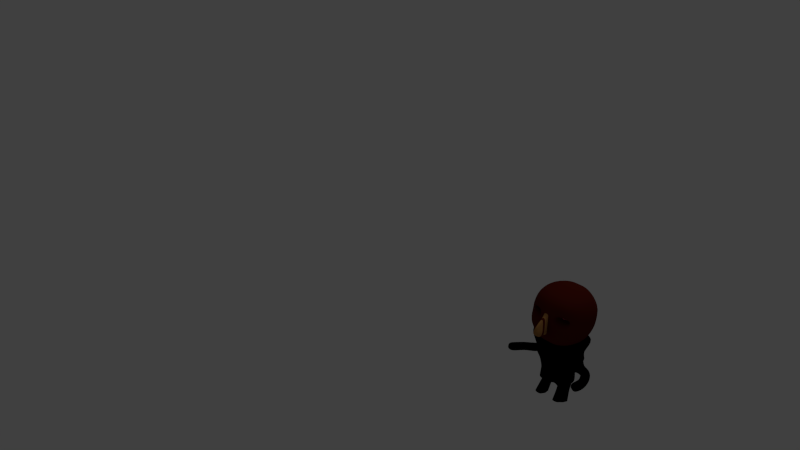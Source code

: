 # Source: AB_animate2.blend  (saved by Blender 2.58.0; exported with 4.5.12 LTS)
import bpy
from mathutils import Matrix  # noqa: F401  (used for matrix-valued properties, if any)

bpy.ops.wm.read_factory_settings(use_empty=True)
scene = bpy.context.scene
scene.name = 'Scene'

# ---- collections
col_collection_1 = bpy.data.collections.new('Collection 1'); scene.collection.children.link(col_collection_1)

# ---- materials (node trees are filled in below, after node groups)
mat_material_001 = bpy.data.materials.new('Material.001')
mat_material_001.alpha_threshold = 0.0
mat_material_001.use_transparent_shadow = False
mat_material_001.diffuse_color = (0.0, 0.0, 0.0, 1.0)
mat_material_001.roughness = 0.5
mat_material_001.line_color = (0.0, 0.0, 0.0, 1.0)
mat_red = bpy.data.materials.new('Red')
mat_red.alpha_threshold = 0.0
mat_red.use_transparent_shadow = False
mat_red.diffuse_color = (0.8, 0.1212, 0.2132, 1.0)
mat_red.roughness = 0.5
mat_red.line_color = (0.0, 0.0, 0.0, 1.0)
mat_material = bpy.data.materials.new('Material')
mat_material.alpha_threshold = 0.0
mat_material.use_transparent_shadow = False
mat_material.roughness = 0.5
mat_material.line_color = (0.0, 0.0, 0.0, 1.0)
mat_brown = bpy.data.materials.new('brown')
mat_brown.alpha_threshold = 0.0
mat_brown.use_transparent_shadow = False
mat_brown.diffuse_color = (0.3931, 0.1858, 0.05725, 1.0)
mat_brown.roughness = 0.5
mat_brown.line_color = (0.0, 0.0, 0.0, 1.0)
mat_black = bpy.data.materials.new('bLACK')
mat_black.alpha_threshold = 0.0
mat_black.use_transparent_shadow = False
mat_black.diffuse_color = (0.09083, 0.009337, 0.004708, 1.0)
mat_black.roughness = 0.5
mat_black.line_color = (0.0, 0.0, 0.0, 1.0)
mat_red_1 = bpy.data.materials.new('RED')
mat_red_1.alpha_threshold = 0.0
mat_red_1.use_transparent_shadow = False
mat_red_1.diffuse_color = (0.8, 0.009514, 0.05028, 1.0)
mat_red_1.roughness = 0.5
mat_red_1.line_color = (0.0, 0.0, 0.0, 1.0)

# ---- material node trees

# ---- world
world_world = bpy.data.worlds.new('World'); scene.world = world_world
world_world.color = (0.05088, 0.05088, 0.05088)
world_world.use_sun_shadow = False
world_world.sun_shadow_jitter_overblur = 0.0
world_world.cycles.sampling_method = 'MANUAL'
world_world.cycles.sample_map_resolution = 256

# ---- cameras
cam_camera = bpy.data.cameras.new('Camera')
cam_camera.clip_end = 100.0
cam_camera.lens = 35.0
cam_camera.ortho_scale = 7.314
cam_camera.dof.focus_distance = 0.0
cam_camera.dof.aperture_fstop = 128.0

# ---- lights
light_lamp = bpy.data.lights.new('Lamp', 'POINT')
light_lamp.transmission_factor = 0.0
light_lamp.cutoff_distance = 30.0
light_lamp.energy = 100.0
light_lamp.shadow_buffer_clip_start = 1.001
light_lamp.shadow_soft_size = 1.0
light_lamp.shadow_maximum_resolution = 0.006
light_lamp.use_absolute_resolution = True
light_lamp.cycles.use_multiple_importance_sampling = False

# ---- meshes
me_cube_002 = bpy.data.meshes.new('Cube.002')
me_cube_002.from_pydata([(0.5895, 0.6162, -0.8135), (0.5895, -0.6162, -0.8135), (1.207, 1.0, 0.8135), (1.207, -1.0, 0.8135), (0.1965, -0.6162, -0.8135), (0.1965, 0.6162, -0.8135), (0.4023, -1.0, 0.8135), (0.4023, 1.0, 0.8135), (0.4376, -0.6392, -0.2136), (0.7145, -0.6392, 0.1842), (0.4408, 0.6392, -0.1876), (0.7145, 0.6392, 0.1842), (0.1817, -1.066, -0.3333), (0.3309, -1.066, 0.41), (0.2651, 1.0, -0.3333), (0.3337, 1.0, 0.3333), (0.9466, -0.4766, 0.09157), (0.9466, 0.4766, 0.09157), (0.7401, -0.4766, -0.205), (0.7425, 0.4766, -0.1856), (8.941e-08, -1.0, -0.8135), (2.682e-07, 1.0, -0.8135), (-4.47e-07, -1.0, 0.8135), (5.364e-07, 1.0, 0.8135), (-0.1562, -1.066, 0.41), (-0.08341, -1.066, -0.3333), (2.384e-07, 1.0, -0.3333), (3.278e-07, 1.0, 0.3333), (0.09826, -1.0, -0.8135), (0.09826, 1.0, -0.8135), (0.2011, -1.0, 0.8135), (0.2011, 1.0, 0.8135), (0.08737, -1.066, 0.41), (0.04914, -1.066, -0.3333), (0.1325, 1.0, -0.3333), (0.1668, 1.0, 0.3333), (0.5761, -0.6392, -0.01471), (0.5777, 0.6392, -0.0017), (0.2809, -1.066, -0.07663), (0.2994, 1.0, 2.98e-08), (0.8445, 0.4766, -0.04702), (0.8434, -0.4766, -0.05672), (-0.1562, -1.066, -0.07663), (2.831e-07, 1.0, 2.98e-08), (0.1497, 1.0, 2.98e-08), (0.01207, -1.081, -0.1207), (-0.01428, -1.081, -0.02775), (-0.01428, -1.081, 0.1485), (0.1621, -1.081, 0.1485), (0.144, -1.081, -0.02775), (0.1081, -1.081, -0.1207), (0.06007, -1.081, -0.1207), (0.07392, -1.081, 0.1485), (0.06486, -1.081, -0.02775), (0.1965, -0.6162, -0.8952), (0.1965, 0.6162, -0.8952), (0.5895, 0.6162, -0.8952), (0.5895, -0.6162, -0.8952), (0.5895, 0.002895, -0.8135), (1.207, 0.004697, 0.8135), (0.1965, 0.002895, -0.8135), (0.4023, 0.004697, 0.8135), (0.4392, 0.003003, -0.2005), (0.7145, 0.003003, 0.1842), (0.9466, 0.002238, 0.09157), (0.7413, 0.002238, -0.1953), (1.792e-07, 0.004698, -0.8135), (4.701e-08, 0.004698, 0.8135), (0.09826, 0.004698, -0.8135), (0.2011, 0.004698, 0.8135), (0.8439, 0.002238, -0.05184), (0.1965, 0.002895, -0.8952), (0.5895, 0.002895, -0.8952)], [], [(6, 13, 9, 3), (12, 4, 1, 8), (10, 0, 5, 14), (15, 7, 2, 11), (24, 32, 30, 22), (32, 13, 6, 30), (20, 28, 33, 25), (28, 4, 12, 33), (26, 34, 29, 21), (34, 14, 5, 29), (23, 31, 35, 27), (31, 7, 15, 35), (13, 38, 36, 9), (38, 12, 8, 36), (14, 39, 37, 10), (39, 15, 11, 37), (10, 37, 40, 19), (37, 11, 17, 40), (9, 36, 41, 16), (36, 8, 18, 41), (35, 44, 43, 27), (44, 34, 26, 43), (15, 39, 44, 35), (39, 14, 34, 44), (42, 25, 45, 46), (24, 42, 46, 47), (38, 13, 48, 49), (12, 38, 49, 50), (25, 33, 51, 45), (33, 12, 50, 51), (32, 24, 47, 52), (13, 32, 52, 48), (49, 48, 52, 53), (50, 49, 53, 51), (53, 52, 47, 46), (51, 53, 46, 45), (5, 0, 56, 55), (1, 4, 54, 57), (7, 61, 59, 2), (61, 6, 3, 59), (58, 0, 10, 62), (62, 8, 1, 58), (2, 59, 63, 11), (59, 3, 9, 63), (11, 63, 64, 17), (63, 9, 16, 64), (8, 62, 65, 18), (62, 10, 19, 65), (28, 68, 60, 4), (68, 29, 5, 60), (20, 66, 68, 28), (66, 21, 29, 68), (31, 69, 61, 7), (69, 30, 6, 61), (23, 67, 69, 31), (67, 22, 30, 69), (40, 70, 65, 19), (70, 41, 18, 65), (17, 64, 70, 40), (64, 16, 41, 70), (4, 60, 71, 54), (60, 5, 55, 71), (0, 58, 72, 56), (58, 1, 57, 72), (56, 72, 71, 55), (72, 57, 54, 71)])
me_cube_002.materials.append(mat_material_001)
me_cube_002.use_remesh_preserve_volume = False
me_cube_002.use_remesh_preserve_attributes = False
me_cube_002.use_mirror_vertex_groups = False
me_cube_002.update()
me_cube_005 = bpy.data.meshes.new('Cube.005')
me_cube_005.from_pydata([(1.279, 2.078, 0.9796), (1.279, -1.886, 0.9796), (-2.649, -1.886, 0.9796), (-2.649, 2.078, 0.9796), (4.382, 0.09628, 0.9796), (-0.6803, -2.318, 0.9796), (-5.742, 0.09628, 0.9796), (-0.6803, 2.511, 0.9796), (-1.691, -2.259, 0.9796), (-1.691, 2.452, 0.9796), (0.2967, -2.268, 0.9796), (0.2967, 2.461, 0.9796), (3.692, -0.8946, 0.9796), (-5.052, -0.8946, 0.9796), (3.692, 1.087, 0.9796), (-5.052, 1.087, 0.9796), (-5.742, 0.09628, 2.541), (-5.052, 1.087, 2.541), (-4.362, 2.078, 2.541), (4.382, 0.09628, 2.541), (3.692, 1.087, 2.541), (3.002, 2.078, 2.541), (-5.052, -0.8946, 2.541), (-4.362, -1.886, 2.541), (3.692, -0.8946, 2.541), (3.002, -1.886, 2.541), (-0.6803, 2.511, 2.541), (1.161, 2.461, 2.541), (-0.6803, -2.318, 2.541), (1.161, -2.268, 2.541), (-2.565, 2.452, 2.541), (-2.565, -2.259, 2.541), (-0.6803, 1.303, 2.541), (-0.6803, 0.09628, 2.541), (1.851, 0.09628, 2.541), (1.506, 1.279, 2.541), (-3.272, 0.09628, 2.541), (-2.918, 1.274, 2.541), (-0.6803, -1.111, 2.541), (1.506, -1.086, 2.541), (-2.918, -1.081, 2.541), (-5.738, 0.02803, 0.09214), (-5.048, 1.019, 0.09214), (-2.645, 2.01, 0.09214), (4.386, 0.02803, 0.09214), (3.696, 1.019, 0.09214), (1.283, 2.01, 0.09214), (-5.048, -0.9629, 0.09214), (-2.645, -1.954, 0.09214), (3.696, -0.9629, 0.09214), (1.283, -1.954, 0.09214), (-0.6759, 2.442, 0.09214), (0.3011, 2.392, 0.09214), (-0.6759, -2.386, 0.09214), (0.3011, -2.336, 0.09214), (-1.686, 2.383, 0.09214), (-1.686, -2.327, 0.09214), (-1.648, -2.315, -0.7953), (-2.573, -1.954, -0.7953), (-0.6717, -2.372, -0.7953), (-1.648, 2.235, -0.7953), (-2.573, 1.874, -0.7953), (-0.6717, 2.292, -0.7953), (0.272, -2.324, -0.7953), (1.22, -1.954, -0.7953), (1.22, 1.874, -0.7953), (0.272, 2.244, -0.7953), (3.551, -0.9973, -0.7953), (4.218, -0.04023, -0.7953), (-4.895, -0.9973, -0.7953), (-5.561, -0.04022, -0.7953), (3.551, 0.9169, -0.7953), (-4.895, 0.9169, -0.7953), (-4.289, 0.7755, -1.082), (-4.871, -0.06086, -1.082), (-2.261, 1.612, -1.082), (3.091, 0.7755, -1.082), (3.673, -0.06087, -1.082), (1.054, 1.612, -1.082), (-4.289, -0.8972, -1.082), (-2.261, -1.734, -1.082), (3.091, -0.8972, -1.082), (1.054, -1.734, -1.082), (-0.5989, 1.977, -1.082), (0.2257, 1.935, -1.082), (0.2257, -2.056, -1.082), (-0.5989, -2.099, -1.082), (-1.452, 1.927, -1.082), (-1.452, -2.049, -1.082), (-0.9468, -0.8909, -1.368), (-1.276, -0.7628, -1.368), (-0.6002, -0.9112, -1.368), (-0.9468, 0.7252, -1.368), (-1.276, 0.597, -1.368), (-0.6002, 0.7454, -1.368), (-0.2651, -0.8941, -1.368), (0.07183, -0.7628, -1.368), (0.07183, 0.597, -1.368), (-0.2651, 0.7283, -1.368), (0.8997, -0.4228, -1.368), (1.136, -0.08288, -1.368), (-2.1, -0.4228, -1.368), (-2.337, -0.08288, -1.368), (0.8997, 0.2571, -1.368), (-2.1, 0.2571, -1.368), (-1.295, -0.2222, -1.381), (-1.192, -0.07476, -1.381), (-0.8343, 0.0727, -1.381), (0.212, -0.2222, -1.381), (0.1093, -0.07476, -1.381), (-0.2497, 0.0727, -1.381), (-1.192, -0.3697, -1.381), (-0.8343, -0.5171, -1.381), (0.1093, -0.3697, -1.381), (-0.2497, -0.5171, -1.381), (-0.5413, 0.1371, -1.381), (-0.3959, 0.1296, -1.381), (-0.3959, -0.5741, -1.381), (-0.5413, -0.5815, -1.381), (-0.6916, 0.1283, -1.381), (-0.6916, -0.5727, -1.381)], [], [(15, 6, 16, 17), (3, 15, 17, 18), (4, 14, 20, 19), (14, 0, 21, 20), (6, 13, 22, 16), (13, 2, 23, 22), (12, 4, 19, 24), (1, 12, 24, 25), (11, 7, 26, 27), (0, 11, 27, 21), (5, 10, 29, 28), (10, 1, 25, 29), (7, 9, 30, 26), (9, 3, 18, 30), (8, 5, 28, 31), (2, 8, 31, 23), (32, 33, 34, 35), (26, 32, 35, 27), (35, 34, 19, 20), (27, 35, 20, 21), (17, 16, 36, 37), (18, 17, 37, 30), (37, 36, 33, 32), (30, 37, 32, 26), (38, 28, 29, 39), (33, 38, 39, 34), (39, 29, 25, 24), (34, 39, 24, 19), (22, 23, 31, 40), (16, 22, 40, 36), (40, 31, 28, 38), (36, 40, 38, 33), (6, 15, 42, 41), (15, 3, 43, 42), (14, 4, 44, 45), (0, 14, 45, 46), (13, 6, 41, 47), (2, 13, 47, 48), (4, 12, 49, 44), (12, 1, 50, 49), (7, 11, 52, 51), (11, 0, 46, 52), (10, 5, 53, 54), (1, 10, 54, 50), (9, 7, 51, 55), (3, 9, 55, 43), (5, 8, 56, 53), (8, 2, 48, 56), (56, 48, 58, 57), (53, 56, 57, 59), (43, 55, 60, 61), (55, 51, 62, 60), (50, 54, 63, 64), (54, 53, 59, 63), (52, 46, 65, 66), (51, 52, 66, 62), (49, 50, 64, 67), (44, 49, 67, 68), (48, 47, 69, 58), (47, 41, 70, 69), (46, 45, 71, 65), (45, 44, 68, 71), (42, 43, 61, 72), (41, 42, 72, 70), (70, 72, 73, 74), (72, 61, 75, 73), (71, 68, 77, 76), (65, 71, 76, 78), (69, 70, 74, 79), (58, 69, 79, 80), (68, 67, 81, 77), (67, 64, 82, 81), (62, 66, 84, 83), (66, 65, 78, 84), (63, 59, 86, 85), (64, 63, 85, 82), (60, 62, 83, 87), (61, 60, 87, 75), (59, 57, 88, 86), (57, 58, 80, 88), (88, 80, 90, 89), (86, 88, 89, 91), (75, 87, 92, 93), (87, 83, 94, 92), (82, 85, 95, 96), (85, 86, 91, 95), (84, 78, 97, 98), (83, 84, 98, 94), (81, 82, 96, 99), (77, 81, 99, 100), (80, 79, 101, 90), (79, 74, 102, 101), (78, 76, 103, 97), (76, 77, 100, 103), (73, 75, 93, 104), (74, 73, 104, 102), (102, 104, 106, 105), (104, 93, 107, 106), (103, 100, 108, 109), (97, 103, 109, 110), (101, 102, 105, 111), (90, 101, 111, 112), (100, 99, 113, 108), (99, 96, 114, 113), (94, 98, 116, 115), (98, 97, 110, 116), (95, 91, 118, 117), (96, 95, 117, 114), (92, 94, 115, 119), (93, 92, 119, 107), (91, 89, 120, 118), (89, 90, 112, 120)])
me_cube_005.materials.append(mat_material_001)
me_cube_005.use_remesh_preserve_volume = False
me_cube_005.use_remesh_preserve_attributes = False
me_cube_005.use_mirror_vertex_groups = False
me_cube_005.update()
me_cube_007 = bpy.data.meshes.new('Cube.007')
me_cube_007.from_pydata([(2.043, 2.232, 1.007), (2.043, -1.732, 1.007), (-1.885, -1.732, 1.007), (-1.885, 2.232, 1.007), (5.146, 0.2497, 1.007), (0.08415, -2.165, 1.007), (-4.978, 0.2497, 1.007), (0.08415, 2.664, 1.007), (-0.9262, -2.106, 1.007), (-0.9262, 2.605, 1.007), (1.061, -2.115, 1.007), (1.061, 2.614, 1.007), (4.456, -0.7412, 1.007), (-4.288, -0.7412, 1.007), (4.456, 1.241, 1.007), (-4.288, 1.241, 1.007), (-4.978, 0.2497, 2.568), (-4.288, 1.241, 2.568), (-3.598, 2.232, 2.568), (5.146, 0.2497, 2.568), (4.456, 1.241, 2.568), (3.766, 2.232, 2.568), (-4.288, -0.7412, 2.568), (-3.598, -1.732, 2.568), (4.456, -0.7412, 2.568), (3.766, -1.732, 2.568), (0.08415, 2.664, 2.568), (1.925, 2.614, 2.568), (0.08415, -2.165, 2.568), (1.925, -2.115, 2.568), (-1.801, 2.605, 2.568), (-1.801, -2.106, 2.568), (0.08415, 1.457, 2.568), (0.08415, 0.2497, 2.568), (2.615, 0.2497, 2.568), (2.27, 1.432, 2.568), (-2.507, 0.2497, 2.568), (-2.154, 1.427, 2.568), (0.08415, -0.9575, 2.568), (2.27, -0.9325, 2.568), (-2.154, -0.9279, 2.568), (-4.974, 0.1815, 0.1192), (-4.283, 1.172, 0.1192), (-1.88, 2.163, 0.1192), (5.151, 0.1815, 0.1192), (4.46, 1.172, 0.1192), (2.047, 2.163, 0.1192), (-4.283, -0.8094, 0.1192), (-1.88, -1.8, 0.1192), (4.46, -0.8094, 0.1192), (2.047, -1.8, 0.1192), (0.08853, 2.596, 0.1192), (1.066, 2.546, 0.1192), (0.08852, -2.233, 0.1192), (1.066, -2.183, 0.1192), (-0.9218, 2.537, 0.1192), (-0.9218, -2.174, 0.1192), (-0.8831, -2.162, -0.7683), (-1.809, -1.801, -0.7683), (0.09271, -2.219, -0.7683), (-0.8831, 2.388, -0.7683), (-1.809, 2.027, -0.7683), (0.09272, 2.445, -0.7683), (1.036, -2.171, -0.7683), (1.985, -1.801, -0.7683), (1.985, 2.027, -0.7683), (1.036, 2.397, -0.7683), (4.316, -0.8439, -0.7683), (4.982, 0.1132, -0.7683), (-4.13, -0.8439, -0.7683), (-4.797, 0.1132, -0.7683), (4.316, 1.07, -0.7683), (-4.13, 1.07, -0.7683), (-3.524, 0.9289, -1.055), (-4.107, 0.09258, -1.055), (-1.496, 1.765, -1.055), (3.855, 0.9289, -1.055), (4.438, 0.09258, -1.055), (1.819, 1.765, -1.055), (-3.524, -0.7438, -1.055), (-1.496, -1.58, -1.055), (3.855, -0.7438, -1.055), (1.819, -1.58, -1.055), (0.1655, 2.13, -1.055), (0.9901, 2.088, -1.055), (0.9901, -1.903, -1.055), (0.1655, -1.945, -1.055), (-0.6872, 2.081, -1.055), (-0.6872, -1.895, -1.055), (-0.1824, -0.7375, -1.341), (-0.5113, -0.6093, -1.341), (0.1642, -0.7578, -1.341), (-0.1824, 0.8786, -1.341), (-0.5113, 0.7505, -1.341), (0.1642, 0.8989, -1.341), (0.4994, -0.7406, -1.341), (0.8362, -0.6093, -1.341), (0.8362, 0.7505, -1.341), (0.4994, 0.8817, -1.341), (1.664, -0.2694, -1.341), (1.901, 0.07056, -1.341), (-1.336, -0.2694, -1.341), (-1.572, 0.07056, -1.341), (1.664, 0.4105, -1.341), (-1.336, 0.4105, -1.341), (-0.5302, -0.06878, -1.354), (-0.4275, 0.07868, -1.354), (-0.06985, 0.2261, -1.354), (0.9765, -0.06878, -1.354), (0.8738, 0.07868, -1.354), (0.5147, 0.2261, -1.354), (-0.4275, -0.2162, -1.354), (-0.06985, -0.3637, -1.354), (0.8738, -0.2162, -1.354), (0.5147, -0.3637, -1.354), (0.2231, 0.2905, -1.354), (0.3685, 0.2831, -1.354), (0.3685, -0.4206, -1.354), (0.2231, -0.4281, -1.354), (0.0728, 0.2817, -1.354), (0.0728, -0.4193, -1.354)], [], [(15, 6, 16, 17), (3, 15, 17, 18), (4, 14, 20, 19), (14, 0, 21, 20), (6, 13, 22, 16), (13, 2, 23, 22), (12, 4, 19, 24), (1, 12, 24, 25), (11, 7, 26, 27), (0, 11, 27, 21), (5, 10, 29, 28), (10, 1, 25, 29), (7, 9, 30, 26), (9, 3, 18, 30), (8, 5, 28, 31), (2, 8, 31, 23), (32, 33, 34, 35), (26, 32, 35, 27), (35, 34, 19, 20), (27, 35, 20, 21), (17, 16, 36, 37), (18, 17, 37, 30), (37, 36, 33, 32), (30, 37, 32, 26), (38, 28, 29, 39), (33, 38, 39, 34), (39, 29, 25, 24), (34, 39, 24, 19), (22, 23, 31, 40), (16, 22, 40, 36), (40, 31, 28, 38), (36, 40, 38, 33), (6, 15, 42, 41), (15, 3, 43, 42), (14, 4, 44, 45), (0, 14, 45, 46), (13, 6, 41, 47), (2, 13, 47, 48), (4, 12, 49, 44), (12, 1, 50, 49), (7, 11, 52, 51), (11, 0, 46, 52), (10, 5, 53, 54), (1, 10, 54, 50), (9, 7, 51, 55), (3, 9, 55, 43), (5, 8, 56, 53), (8, 2, 48, 56), (56, 48, 58, 57), (53, 56, 57, 59), (43, 55, 60, 61), (55, 51, 62, 60), (50, 54, 63, 64), (54, 53, 59, 63), (52, 46, 65, 66), (51, 52, 66, 62), (49, 50, 64, 67), (44, 49, 67, 68), (48, 47, 69, 58), (47, 41, 70, 69), (46, 45, 71, 65), (45, 44, 68, 71), (42, 43, 61, 72), (41, 42, 72, 70), (70, 72, 73, 74), (72, 61, 75, 73), (71, 68, 77, 76), (65, 71, 76, 78), (69, 70, 74, 79), (58, 69, 79, 80), (68, 67, 81, 77), (67, 64, 82, 81), (62, 66, 84, 83), (66, 65, 78, 84), (63, 59, 86, 85), (64, 63, 85, 82), (60, 62, 83, 87), (61, 60, 87, 75), (59, 57, 88, 86), (57, 58, 80, 88), (88, 80, 90, 89), (86, 88, 89, 91), (75, 87, 92, 93), (87, 83, 94, 92), (82, 85, 95, 96), (85, 86, 91, 95), (84, 78, 97, 98), (83, 84, 98, 94), (81, 82, 96, 99), (77, 81, 99, 100), (80, 79, 101, 90), (79, 74, 102, 101), (78, 76, 103, 97), (76, 77, 100, 103), (73, 75, 93, 104), (74, 73, 104, 102), (102, 104, 106, 105), (104, 93, 107, 106), (103, 100, 108, 109), (97, 103, 109, 110), (101, 102, 105, 111), (90, 101, 111, 112), (100, 99, 113, 108), (99, 96, 114, 113), (94, 98, 116, 115), (98, 97, 110, 116), (95, 91, 118, 117), (96, 95, 117, 114), (92, 94, 115, 119), (93, 92, 119, 107), (91, 89, 120, 118), (89, 90, 112, 120)])
me_cube_007.materials.append(mat_material_001)
me_cube_007.use_remesh_preserve_volume = False
me_cube_007.use_remesh_preserve_attributes = False
me_cube_007.use_mirror_vertex_groups = False
me_cube_007.update()
me_cube_004 = bpy.data.meshes.new('Cube.004')
me_cube_004.from_pydata([(0.9298, 0.9314, -1.017), (0.9298, -0.647, -1.017), (-0.4911, -2.821, -3.19), (-0.4911, 3.105, -3.19), (0.9298, 0.9314, 0.5619), (0.9298, -0.647, 0.5619), (-0.4911, -2.821, 2.736), (-0.4911, 3.105, 2.736), (0.5089, -0.5971, -0.9666), (0.9298, 0.1422, -1.439), (0.5089, 0.8815, -0.9666), (-0.4911, 0.1422, -3.502), (0.9298, 0.1422, 0.9842), (0.5089, -0.5971, 0.512), (-0.4911, 0.1422, 3.048), (0.5089, 0.8815, 0.512), (0.9298, -0.8, -0.2273), (0.9298, 1.084, -0.2273), (-0.4911, -3.133, -0.2273), (-0.4911, 3.417, -0.2273), (0.5089, 0.1422, -1.227), (0.5089, 0.1422, 0.7727), (0.5089, -0.8578, -0.2273), (-0.4911, 0.1422, -0.2273), (0.5089, 1.142, -0.2273), (1.171, 0.8964, 0.5621), (1.204, 1.027, -0.2249), (1.199, 0.871, -1.013), (0.9729, -0.5867, 0.558), (0.9677, -0.7431, -0.2297), (1.001, -0.612, -1.017), (1.065, 0.1616, 0.9815), (1.108, 0.1227, -1.436), (1.291, -0.05691, -1.381), (1.422, 0.6343, -0.9239), (1.121, -0.7129, -1.007), (1.35, 0.7, 0.6302), (1.18, 0.04407, 1.005), (1.049, -0.6471, 0.5473), (1.056, -0.8106, -0.2378), (1.415, 0.7977, -0.1388), (1.668, 0.2912, -0.2481), (1.617, 0.3575, 0.541), (1.63, 0.04059, -0.9796), (1.124, -0.8435, 0.1069), (1.162, -0.5929, 0.8384), (1.175, -0.9098, -0.6822), (1.386, -0.03294, 1.097), (1.406, -0.5194, -1.238), (1.908, -1.129, -0.6685), (1.65, -1.603, -0.7678), (1.397, -1.756, -0.139), (1.663, -0.6787, 1.321), (1.916, -0.5265, 0.6921), (1.405, -1.153, 1.222), (1.351, -1.515, 0.5926), (1.962, -0.767, -0.03954), (2.254, -2.48, 0.8653), (2.266, -2.211, 1.597), (2.136, -2.699, 0.2363), (1.594, -2.177, 1.497), (1.713, -1.957, 2.126), (1.583, -2.445, 0.7658), (2.024, -1.954, 2.226), (1.825, -2.703, 0.137), (2.112, -4.341, 1.303), (1.801, -4.345, 1.204), (1.56, -4.087, 1.833), (2.001, -3.596, 3.293), (2.242, -3.853, 2.664), (1.689, -3.599, 3.193), (1.571, -3.818, 2.564), (2.231, -4.122, 1.932), (1.901, -3.97, 2.248)], [], [(9, 1, 8, 20), (0, 9, 20, 10), (20, 8, 2, 11), (10, 20, 11, 3), (15, 7, 14, 21), (4, 15, 21, 12), (21, 14, 6, 13), (12, 21, 13, 5), (16, 5, 13, 22), (1, 16, 22, 8), (22, 13, 6, 18), (8, 22, 18, 2), (18, 6, 14, 23), (2, 18, 23, 11), (23, 14, 7, 19), (11, 23, 19, 3), (17, 0, 10, 24), (4, 17, 24, 15), (24, 10, 3, 19), (15, 24, 19, 7), (17, 4, 25, 26), (0, 17, 26, 27), (5, 16, 29, 28), (16, 1, 30, 29), (12, 5, 28, 31), (4, 12, 31, 25), (1, 9, 32, 30), (9, 0, 27, 32), (32, 27, 34, 33), (30, 32, 33, 35), (25, 31, 37, 36), (31, 28, 38, 37), (29, 30, 35, 39), (28, 29, 39, 38), (27, 26, 40, 34), (26, 25, 36, 40), (40, 36, 42, 41), (34, 40, 41, 43), (38, 39, 44, 45), (39, 35, 46, 44), (37, 38, 45, 47), (36, 37, 47, 42), (35, 33, 48, 46), (33, 34, 43, 48), (48, 43, 49, 50), (46, 48, 50, 51), (42, 47, 52, 53), (47, 45, 54, 52), (44, 46, 51, 55), (45, 44, 55, 54), (43, 41, 56, 49), (41, 42, 53, 56), (56, 53, 58, 57), (49, 56, 57, 59), (54, 55, 60, 61), (55, 51, 62, 60), (52, 54, 61, 63), (53, 52, 63, 58), (51, 50, 64, 62), (50, 49, 59, 64), (64, 59, 65, 66), (62, 64, 66, 67), (58, 63, 68, 69), (63, 61, 70, 68), (60, 62, 67, 71), (61, 60, 71, 70), (59, 57, 72, 65), (57, 58, 69, 72), (72, 69, 68, 73), (65, 72, 73, 66), (73, 68, 70, 71), (66, 73, 71, 67)])
me_cube_004.materials.append(mat_material_001)
me_cube_004.use_remesh_preserve_volume = False
me_cube_004.use_remesh_preserve_attributes = False
me_cube_004.use_mirror_vertex_groups = False
me_cube_004.update()
me_cube_003 = bpy.data.meshes.new('Cube.003')
me_cube_003.from_pydata([(0.8327, 0.7212, -0.5882), (0.8327, -0.8572, -0.5882), (-0.5882, -3.031, -2.762), (-0.5882, 2.895, -2.762), (0.8327, 0.7212, 0.9902), (0.8327, -0.8572, 0.9902), (-0.5882, -3.031, 3.164), (-0.5882, 2.895, 3.164), (0.4118, -0.8073, -0.5383), (0.8327, -0.06797, -1.011), (0.4118, 0.6713, -0.5383), (-0.5882, -0.06797, -3.074), (0.8327, -0.06797, 1.413), (0.4118, -0.8073, 0.9403), (-0.5882, -0.06797, 3.476), (0.4118, 0.6713, 0.9403), (0.8327, -1.01, 0.201), (0.8327, 0.8742, 0.201), (-0.5882, -3.343, 0.201), (-0.5882, 3.207, 0.201), (0.4118, -0.06797, -0.799), (0.4118, -0.06797, 1.201), (0.4118, -1.068, 0.201), (-0.5882, -0.06797, 0.201), (0.4118, 0.932, 0.201), (1.074, 0.6862, 0.9904), (1.107, 0.8173, 0.2034), (1.102, 0.6609, -0.5844), (0.8758, -0.7968, 0.9864), (0.8705, -0.9533, 0.1986), (0.9038, -0.8222, -0.5884), (0.9674, -0.04852, 1.41), (1.01, -0.08743, -1.008), (1.194, -0.2671, -0.9528), (1.325, 0.4241, -0.4955), (1.024, -0.923, -0.5785), (1.253, 0.4899, 1.059), (1.083, -0.1661, 1.433), (0.9519, -0.8573, 0.9756), (0.9589, -1.021, 0.1905), (1.318, 0.5876, 0.2895), (1.571, 0.08101, 0.1802), (1.52, 0.1473, 0.9693), (1.533, -0.1696, -0.5513), (1.027, -1.054, 0.5353), (1.065, -0.8031, 1.267), (1.078, -1.12, -0.2539), (1.289, -0.2431, 1.525), (1.309, -0.7296, -0.8094), (1.811, -1.339, -0.2402), (1.553, -1.814, -0.3395), (1.3, -1.966, 0.2893), (1.566, -0.8889, 1.749), (1.819, -0.7367, 1.12), (1.308, -1.363, 1.65), (1.254, -1.725, 1.021), (1.865, -0.9771, 0.3888), (2.157, -2.69, 1.294), (2.169, -2.421, 2.025), (2.039, -2.909, 0.6647), (1.497, -2.387, 1.926), (1.616, -2.167, 2.555), (1.486, -2.655, 1.194), (1.927, -2.164, 2.654), (1.728, -2.913, 0.5653), (2.015, -4.551, 1.732), (1.704, -4.555, 1.632), (1.462, -4.297, 2.261), (1.903, -3.806, 3.721), (2.145, -4.063, 3.092), (1.592, -3.809, 3.622), (1.474, -4.029, 2.993), (2.134, -4.332, 2.361), (1.804, -4.18, 2.677)], [], [(9, 1, 8, 20), (0, 9, 20, 10), (20, 8, 2, 11), (10, 20, 11, 3), (15, 7, 14, 21), (4, 15, 21, 12), (21, 14, 6, 13), (12, 21, 13, 5), (16, 5, 13, 22), (1, 16, 22, 8), (22, 13, 6, 18), (8, 22, 18, 2), (18, 6, 14, 23), (2, 18, 23, 11), (23, 14, 7, 19), (11, 23, 19, 3), (17, 0, 10, 24), (4, 17, 24, 15), (24, 10, 3, 19), (15, 24, 19, 7), (17, 4, 25, 26), (0, 17, 26, 27), (5, 16, 29, 28), (16, 1, 30, 29), (12, 5, 28, 31), (4, 12, 31, 25), (1, 9, 32, 30), (9, 0, 27, 32), (32, 27, 34, 33), (30, 32, 33, 35), (25, 31, 37, 36), (31, 28, 38, 37), (29, 30, 35, 39), (28, 29, 39, 38), (27, 26, 40, 34), (26, 25, 36, 40), (40, 36, 42, 41), (34, 40, 41, 43), (38, 39, 44, 45), (39, 35, 46, 44), (37, 38, 45, 47), (36, 37, 47, 42), (35, 33, 48, 46), (33, 34, 43, 48), (48, 43, 49, 50), (46, 48, 50, 51), (42, 47, 52, 53), (47, 45, 54, 52), (44, 46, 51, 55), (45, 44, 55, 54), (43, 41, 56, 49), (41, 42, 53, 56), (56, 53, 58, 57), (49, 56, 57, 59), (54, 55, 60, 61), (55, 51, 62, 60), (52, 54, 61, 63), (53, 52, 63, 58), (51, 50, 64, 62), (50, 49, 59, 64), (64, 59, 65, 66), (62, 64, 66, 67), (58, 63, 68, 69), (63, 61, 70, 68), (60, 62, 67, 71), (61, 60, 71, 70), (59, 57, 72, 65), (57, 58, 69, 72), (72, 69, 68, 73), (65, 72, 73, 66), (73, 68, 70, 71), (66, 73, 71, 67)])
me_cube_003.materials.append(mat_material_001)
me_cube_003.use_remesh_preserve_volume = False
me_cube_003.use_remesh_preserve_attributes = False
me_cube_003.use_mirror_vertex_groups = False
me_cube_003.update()
me_cube_001 = bpy.data.meshes.new('Cube.001')
me_cube_001.from_pydata([(0.8049, 0.8212, 0.159), (0.8049, -0.8153, 0.159), (-0.8315, -0.8153, 0.159), (-0.8315, 0.8212, 0.159), (0.8049, 0.8212, 1.795), (0.8049, -0.8153, 1.795), (-0.8315, -0.8153, 1.795), (-0.8315, 0.8212, 1.795), (0.32, -0.9971, -0.02273), (-0.3466, -0.9971, -0.02273), (0.9867, 0.3363, -0.02273), (0.9867, -0.3304, -0.02273), (0.32, 1.003, -0.02273), (-0.3466, 1.003, -0.02273), (-1.013, -0.3304, -0.02273), (-1.013, 0.3363, -0.02273), (0.9867, 0.3363, 1.977), (0.9867, -0.3304, 1.977), (0.32, -0.9971, 1.977), (-0.3466, -0.9971, 1.977), (-1.013, -0.3304, 1.977), (-1.013, 0.3363, 1.977), (0.32, 1.003, 1.977), (-0.3466, 1.003, 1.977), (0.9867, -0.9971, 0.6439), (0.8204, -0.9971, 1.311), (0.9867, 1.003, 0.6439), (0.9867, 1.003, 1.311), (-1.013, -0.9971, 0.6439), (-0.8618, -0.9971, 1.311), (-1.013, 1.003, 0.6439), (-1.013, 1.003, 1.311), (0.389, 0.4052, -0.2295), (0.389, -0.3993, -0.2295), (-0.4155, 0.4052, -0.2295), (-0.4155, -0.3993, -0.2295), (0.389, 0.4052, 2.184), (-0.4155, 0.4052, 2.184), (0.389, -0.3993, 2.184), (-0.4155, -0.3993, 2.184), (1.193, 0.4052, 0.575), (1.193, 0.4052, 1.38), (1.193, -0.3993, 0.575), (1.193, -0.3993, 1.38), (0.389, -1.204, 0.575), (0.301, -1.204, 1.38), (-0.4155, -1.204, 0.575), (-0.3244, -1.204, 1.38), (-1.22, -0.3993, 0.575), (-1.22, -0.3993, 1.38), (-1.22, 0.4052, 0.575), (-1.22, 0.4052, 1.38), (0.389, 1.21, 1.38), (0.389, 1.21, 0.575), (-0.4155, 1.21, 1.38), (-0.4155, 1.21, 0.575), (0.09783, -0.9971, -0.02273), (-0.1244, -0.9971, -0.02273), (0.09783, 1.003, -0.02273), (-0.1244, 1.003, -0.02273), (0.09783, -0.9971, 1.977), (-0.1244, -0.9971, 1.977), (0.09783, 1.003, 1.977), (-0.1244, 1.003, 1.977), (0.1208, -0.3993, -0.2295), (-0.1474, -0.3993, -0.2295), (0.1208, 0.4052, -0.2295), (-0.1474, 0.4052, -0.2295), (0.1208, 0.4052, 2.184), (-0.1474, 0.4052, 2.184), (0.1208, -0.3993, 2.184), (-0.1474, -0.3993, 2.184), (0.1208, -1.204, 1.38), (-0.1474, -1.204, 1.38), (0.1208, -1.204, 0.575), (-0.1474, -1.204, 0.575), (0.1208, 1.21, 0.575), (-0.1474, 1.21, 0.575), (0.1208, 1.21, 1.38), (-0.1474, 1.21, 1.38), (-0.1474, 1.21, 1.38), (0.1208, 1.21, 1.38), (-0.1474, 1.21, 0.575), (0.1208, 1.21, 0.575), (-0.1474, -1.204, 0.575), (0.1208, -1.204, 0.575), (-0.1474, -1.204, 1.38), (0.1208, -1.204, 1.38), (-0.1474, -0.3993, 2.184), (0.1208, -0.3993, 2.184), (-0.1474, 0.4052, 2.184), (0.1208, 0.4052, 2.184), (-0.1474, 0.4052, -0.2295), (0.1208, 0.4052, -0.2295), (-0.1474, -0.3993, -0.2295), (0.1208, -0.3993, -0.2295), (-0.1244, 1.003, 1.977), (0.09783, 1.003, 1.977), (-0.1244, -0.9971, 1.977), (0.09783, -0.9971, 1.977), (-0.1244, 1.003, -0.02273), (0.09783, 1.003, -0.02273), (-0.1244, -0.9971, -0.02273), (0.09783, -0.9971, -0.02273), (-0.3168, -1.661, 0.5619), (0.2903, -1.661, 0.5619), (-0.06985, -1.371, 1.312), (0.04328, -1.371, 1.312), (-0.3168, -1.661, 0.5619), (-0.06985, -1.371, 1.312), (0.2903, -1.661, 0.5619), (0.04328, -1.371, 1.312), (-0.1419, -1.917, 0.7511), (0.1154, -1.917, 0.7511), (-0.03726, -1.794, 1.069), (0.01069, -1.794, 1.069), (0.8204, -0.9971, 1.101), (0.9867, 1.003, 1.101), (-0.8618, -0.9971, 1.101), (-1.013, 1.003, 1.101), (1.193, 0.4052, 1.127), (1.193, -0.3993, 1.127), (0.301, -1.204, 1.127), (-0.3244, -1.204, 1.127), (-1.22, -0.3993, 1.127), (-1.22, 0.4052, 1.127), (0.389, 1.21, 1.127), (-0.4155, 1.21, 1.127), (0.1208, -1.204, 1.127), (-0.1474, -1.204, 1.127), (0.1208, 1.21, 1.127), (-0.1474, 1.21, 1.127), (-0.1474, 1.21, 1.127), (0.1208, 1.21, 1.127), (-0.1474, -1.204, 1.127), (0.1208, -1.204, 1.127), (0.1208, -1.462, 1.077), (-0.1474, -1.462, 1.077), (-0.1474, -1.462, 1.077), (0.1208, -1.462, 1.077), (0.04356, -1.833, 0.9692), (-0.07013, -1.833, 0.9692), (-0.8654, -0.3758, 1.101), (-0.328, -0.5826, 1.127), (0.8169, -0.3758, 1.101), (0.2974, -0.5826, 1.127), (-0.328, -0.5826, 1.38), (0.2974, -0.5826, 1.38), (-0.8654, -0.3758, 1.311), (0.8169, -0.3758, 1.311)], [], [(11, 1, 8, 33), (10, 11, 33, 32), (0, 10, 32, 12), (35, 9, 2, 14), (34, 35, 14, 15), (13, 34, 15, 3), (23, 7, 21, 37), (4, 22, 36, 16), (37, 21, 20, 39), (16, 36, 38, 17), (39, 20, 6, 19), (17, 38, 18, 5), (27, 4, 16, 41), (0, 26, 40, 10), (41, 16, 17, 43), (10, 40, 42, 11), (43, 17, 5, 25), (11, 42, 24, 1), (25, 5, 18, 45), (1, 24, 44, 8), (47, 19, 6, 29), (9, 46, 28, 2), (29, 6, 20, 49), (2, 28, 48, 14), (49, 20, 21, 51), (14, 48, 50, 15), (51, 21, 7, 31), (15, 50, 30, 3), (26, 0, 12, 53), (4, 27, 52, 22), (55, 13, 3, 30), (23, 54, 31, 7), (8, 56, 64, 33), (57, 9, 35, 65), (33, 64, 66, 32), (65, 35, 34, 67), (32, 66, 58, 12), (67, 34, 13, 59), (22, 62, 68, 36), (63, 23, 37, 69), (36, 68, 70, 38), (69, 37, 39, 71), (38, 70, 60, 18), (71, 39, 19, 61), (18, 60, 72, 45), (61, 19, 47, 73), (44, 74, 56, 8), (75, 46, 9, 57), (12, 58, 76, 53), (59, 13, 55, 77), (52, 78, 62, 22), (79, 54, 23, 63), (79, 63, 96, 80), (62, 78, 81, 97), (59, 77, 82, 100), (76, 58, 101, 83), (75, 57, 102, 84), (56, 74, 85, 103), (61, 73, 86, 98), (72, 60, 99, 87), (71, 61, 98, 88), (60, 70, 89, 99), (69, 71, 88, 90), (70, 68, 91, 89), (63, 69, 90, 96), (68, 62, 97, 91), (67, 59, 100, 92), (58, 66, 93, 101), (65, 67, 92, 94), (66, 64, 95, 93), (57, 65, 94, 102), (64, 56, 103, 95), (103, 102, 94, 95), (95, 94, 92, 93), (93, 92, 100, 101), (97, 96, 90, 91), (91, 90, 88, 89), (89, 88, 98, 99), (99, 98, 86, 87), (85, 84, 102, 103), (101, 100, 82, 83), (81, 80, 96, 97), (84, 85, 105, 104), (87, 86, 106, 107), (107, 106, 109, 111), (104, 105, 110, 108), (108, 110, 113, 112), (111, 109, 114, 115), (26, 117, 120, 40), (117, 27, 41, 120), (40, 120, 121, 42), (120, 41, 43, 121), (42, 121, 116, 24), (121, 43, 25, 116), (24, 116, 122, 44), (46, 123, 118, 28), (28, 118, 124, 48), (118, 29, 49, 124), (48, 124, 125, 50), (124, 49, 51, 125), (50, 125, 119, 30), (125, 51, 31, 119), (27, 117, 126, 52), (117, 26, 53, 126), (54, 127, 119, 31), (127, 55, 30, 119), (72, 128, 122, 45), (128, 74, 44, 122), (47, 123, 129, 73), (123, 46, 75, 129), (76, 130, 126, 53), (130, 78, 52, 126), (55, 127, 131, 77), (127, 54, 79, 131), (77, 131, 132, 82), (131, 79, 80, 132), (78, 130, 133, 81), (130, 76, 83, 133), (73, 129, 134, 86), (129, 75, 84, 134), (74, 128, 135, 85), (128, 72, 87, 135), (82, 132, 133, 83), (132, 80, 81, 133), (85, 135, 136, 105), (135, 87, 107, 136), (86, 134, 137, 106), (134, 84, 104, 137), (106, 137, 138, 109), (137, 104, 108, 138), (105, 136, 139, 110), (136, 107, 111, 139), (110, 139, 140, 113), (139, 111, 115, 140), (109, 138, 141, 114), (138, 108, 112, 141), (114, 141, 140, 115), (141, 112, 113, 140), (118, 123, 143, 142), (122, 116, 144, 145), (123, 47, 146, 143), (45, 122, 145, 147), (29, 118, 142, 148), (116, 25, 149, 144), (47, 29, 148, 146), (25, 45, 147, 149), (143, 146, 148, 142), (144, 149, 147, 145)])
me_cube_001.polygons.foreach_set('use_smooth', [True] * 148)
me_cube_001.polygons.foreach_set('material_index', [3, 3, 3, 3, 3, 3, 3, 3, 3, 3, 3, 3, 3, 3, 3, 3, 3, 3, 3, 3, 3, 3, 3, 3, 3, 3, 3, 3, 3, 3, 3, 3, 3, 3, 3, 3, 3, 3, 3, 3, 3, 3, 3, 3, 3, 3, 3, 3, 3, 3, 3, 3, 3, 3, 3, 3, 3, 3, 3, 3, 3, 3, 3, 3, 3, 3, 3, 3, 3, 3, 3, 3, 3, 3, 3, 3, 3, 3, 3, 3, 3, 3, 2, 2, 3, 3, 2, 2, 3, 3, 3, 3, 3, 3, 3, 3, 3, 3, 3, 3, 3, 3, 3, 3, 3, 3, 3, 3, 3, 3, 3, 3, 3, 3, 3, 3, 3, 3, 3, 3, 3, 3, 3, 3, 2, 2, 2, 2, 3, 3, 3, 3, 2, 2, 2, 2, 2, 2, 3, 3, 3, 3, 3, 3, 3, 3, 0, 0])
me_cube_001.materials.append(mat_red)
me_cube_001.materials.append(mat_material)
me_cube_001.materials.append(mat_brown)
me_cube_001.materials.append(mat_black)
me_cube_001.use_remesh_preserve_volume = False
me_cube_001.use_remesh_preserve_attributes = False
me_cube_001.use_mirror_vertex_groups = False
me_cube_001.update()
me_cube = bpy.data.meshes.new('Cube')
me_cube.from_pydata([], [], [])
me_cube.materials.append(mat_material)
me_cube.materials.append(mat_black)
me_cube.materials.append(mat_red_1)
me_cube.use_remesh_preserve_volume = False
me_cube.use_remesh_preserve_attributes = False
me_cube.use_mirror_vertex_groups = False
me_cube.update()

# ---- objects
ob_cube_002 = bpy.data.objects.new('Cube.002', me_cube_002)
ob_cube_005 = bpy.data.objects.new('Cube.005', me_cube_005)
ob_cube_006 = bpy.data.objects.new('Cube.006', me_cube_007)
ob_cube_004 = bpy.data.objects.new('Cube.004', me_cube_004)
ob_cube_003 = bpy.data.objects.new('Cube.003', me_cube_003)
ob_cube_001 = bpy.data.objects.new('Cube.001', me_cube_001)
ob_cube = bpy.data.objects.new('Cube', me_cube)
ob_lamp = bpy.data.objects.new('Lamp', light_lamp)
ob_camera = bpy.data.objects.new('Camera', cam_camera)

# ---- transforms, parenting, visibility, modifiers, constraints
ob_cube_002.location = (3.751, -0.7825, 0.5267)
ob_cube_002.rotation_euler = (6.264, 0.0, 0.0)
ob_cube_002.scale = (0.2833, 0.2071, 0.3591)
ob_cube_002.lineart.crease_threshold = 0.0
_m = ob_cube_002.modifiers.new('Subsurf', 'SUBSURF')
_m.uv_smooth = 'PRESERVE_CORNERS'
_m.quality = 2
_m.levels = 4
_m.show_only_control_edges = False
_m = ob_cube_002.modifiers.new('Mirror', 'MIRROR')
ob_cube_005.parent = ob_cube_002
ob_cube_005.matrix_parent_inverse = Matrix(((2.057, 0.0, 0.0, 2.846), (0.0, 2.815, 0.0, 2.783), (0.0, 0.0, 1.623, 0.5909), (0.0, 0.0, 0.0, 1.0)))
ob_cube_005.location = (-1.21, -0.9899, -0.8673)
ob_cube_005.rotation_euler = (-0.3458, -0.08798, -0.1284)
ob_cube_005.scale = (-0.01591, -0.07051, -0.1453)
ob_cube_005.lineart.crease_threshold = 0.0
_m = ob_cube_005.modifiers.new('Subsurf', 'SUBSURF')
_m.show_render = False
_m.uv_smooth = 'PRESERVE_CORNERS'
_m.quality = 2
_m.levels = 4
_m.show_only_control_edges = False
ob_cube_006.parent = ob_cube_002
ob_cube_006.matrix_parent_inverse = Matrix(((2.057, 0.0, 0.0, 2.846), (0.0, 2.815, 0.0, 2.783), (0.0, 0.0, 1.623, 0.5909), (0.0, 0.0, 0.0, 1.0)))
ob_cube_006.location = (-1.535, -0.9899, -0.8711)
ob_cube_006.rotation_euler = (-0.3185, 0.1631, 0.02453)
ob_cube_006.scale = (-0.01591, -0.07051, -0.1453)
ob_cube_006.lineart.crease_threshold = 0.0
_m = ob_cube_006.modifiers.new('Subsurf', 'SUBSURF')
_m.show_render = False
_m.uv_smooth = 'PRESERVE_CORNERS'
_m.quality = 2
_m.levels = 4
_m.show_only_control_edges = False
ob_cube_004.parent = ob_cube_002
ob_cube_004.matrix_parent_inverse = Matrix(((2.057, 0.0, 0.0, 2.846), (0.0, 2.815, 0.0, 2.783), (0.0, 0.0, 1.623, 0.5909), (0.0, 0.0, 0.0, 1.0)))
ob_cube_004.location = (-1.709, -0.9899, -0.3919)
ob_cube_004.rotation_euler = (-11.73, -3.614, -0.02008)
ob_cube_004.scale = (0.2531, 0.09292, 0.07)
ob_cube_004.lineart.crease_threshold = 0.0
_m = ob_cube_004.modifiers.new('Subsurf', 'SUBSURF')
_m.uv_smooth = 'PRESERVE_CORNERS'
_m.quality = 2
_m.levels = 4
_m.show_only_control_edges = False
ob_cube_003.parent = ob_cube_002
ob_cube_003.matrix_parent_inverse = Matrix(((2.057, 0.0, 0.0, 2.846), (0.0, 2.815, 0.0, 2.783), (0.0, 0.0, 1.623, 0.5909), (0.0, 0.0, 0.0, 1.0)))
ob_cube_003.location = (-1.032, -0.9899, -0.4112)
ob_cube_003.rotation_euler = (-5.775, 0.0602, -0.2874)
ob_cube_003.scale = (0.2531, 0.09292, 0.07)
ob_cube_003.lineart.crease_threshold = 0.0
_m = ob_cube_003.modifiers.new('Subsurf', 'SUBSURF')
_m.uv_smooth = 'PRESERVE_CORNERS'
_m.quality = 2
_m.levels = 4
_m.show_only_control_edges = False
ob_cube_001.parent = ob_cube_002
ob_cube_001.matrix_parent_inverse = Matrix(((2.057, 0.0, 0.0, 2.846), (0.0, 2.815, 0.0, 2.783), (0.0, 0.0, 1.623, 0.5909), (0.0, 0.0, 0.0, 1.0)))
ob_cube_001.location = (-1.384, -0.9899, 0.06804)
ob_cube_001.rotation_euler = (3.921e-09, -3.648e-09, -6.298)
ob_cube_001.scale = (0.4289, 0.4289, 0.4289)
ob_cube_001.lineart.crease_threshold = 0.0
_m = ob_cube_001.modifiers.new('Subsurf', 'SUBSURF')
_m.uv_smooth = 'PRESERVE_CORNERS'
_m.quality = 2
_m.levels = 4
_m.show_only_control_edges = False
ob_cube.location = (0.8001, -0.2062, 0.7389)
ob_cube.scale = (0.5829, 0.5829, 0.5829)
ob_cube.lock_rotations_4d = False
ob_cube.empty_display_type = 'ARROWS'
ob_cube.lineart.crease_threshold = 0.0
_m = ob_cube.modifiers.new('Mirror', 'MIRROR')
ob_lamp.location = (4.076, 1.005, 5.904)
ob_lamp.rotation_euler = (0.6503, 0.05522, 1.866)
ob_lamp.lock_rotations_4d = False
ob_lamp.empty_display_type = 'ARROWS'
ob_lamp.color = (0.0, 0.0, 0.0, 0.0)
ob_lamp.lineart.crease_threshold = 0.0
ob_camera.location = (7.481, -6.508, 5.344)
ob_camera.rotation_euler = (1.109, 0.01082, 0.8149)
ob_camera.lock_rotations_4d = False
ob_camera.empty_display_type = 'ARROWS'
ob_camera.color = (0.0, 0.0, 0.0, 0.0)
ob_camera.display_type = 'WIRE'
ob_camera.lineart.crease_threshold = 0.0

# ---- collection membership
col_collection_1.objects.link(ob_cube_002)
col_collection_1.objects.link(ob_cube_005)
col_collection_1.objects.link(ob_cube_006)
col_collection_1.objects.link(ob_cube_004)
col_collection_1.objects.link(ob_cube_003)
col_collection_1.objects.link(ob_cube_001)
col_collection_1.objects.link(ob_cube)
col_collection_1.objects.link(ob_lamp)
col_collection_1.objects.link(ob_camera)

# ---- scene / render settings (as saved in the file)
scene.camera = ob_camera
scene.frame_start = 1; scene.frame_end = 90; scene.frame_set(92)
scene.render.engine = 'BLENDER_EEVEE_NEXT'
scene.render.image_settings.color_mode = 'RGB'
scene.render.image_settings.compression = 90
scene.render.resolution_percentage = 50
scene.render.dither_intensity = 0.0
scene.render.bake_margin = 2
scene.render.bake_bias = 0.0
scene.cycles.use_denoising = False
scene.cycles.samples = 10
scene.cycles.sampling_pattern = 'TABULATED_SOBOL'
scene.cycles.light_sampling_threshold = 0.0
scene.cycles.use_adaptive_sampling = False
scene.cycles.use_light_tree = False
scene.cycles.blur_glossy = 0.0
scene.cycles.volume_bounces = 1
scene.cycles.pixel_filter_type = 'GAUSSIAN'
scene.cycles.sample_clamp_indirect = 0.0
scene.view_settings.view_transform = 'Standard'
bpy.context.view_layer.update()
